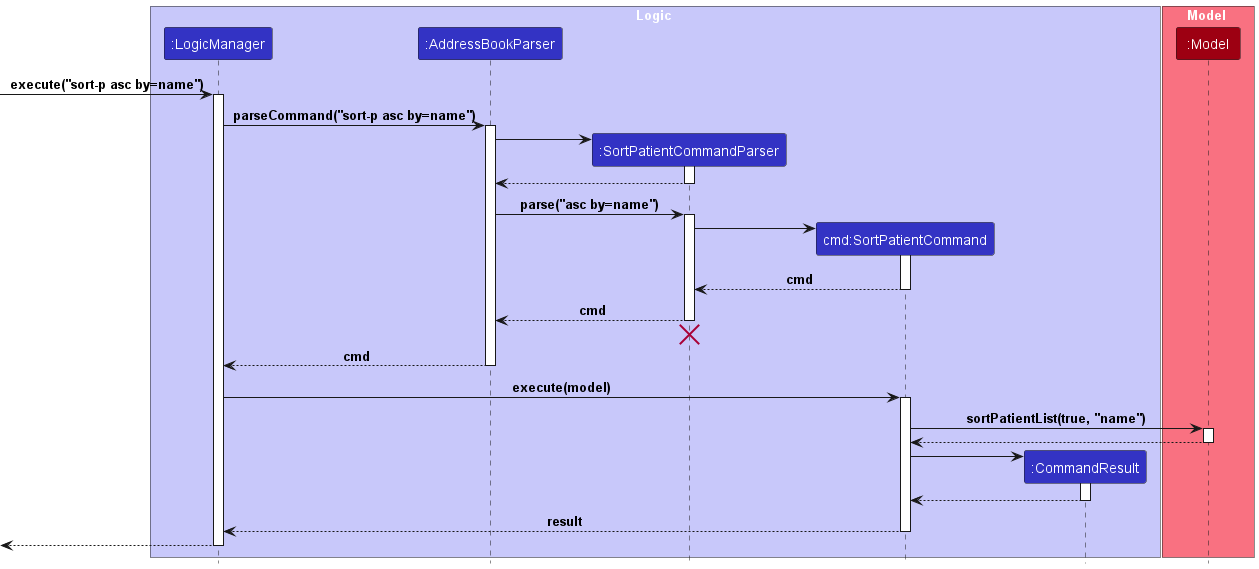

The diagram above was rendered by PlantUML. Its source (embedded in the PNG):
@startuml
!include style.puml

box Logic LOGIC_COLOR_T1
participant ":LogicManager" as LogicManager LOGIC_COLOR
participant ":AddressBookParser" as AddressBookParser LOGIC_COLOR
participant ":SortPatientCommandParser" as SortPatientCommandParser LOGIC_COLOR
participant "cmd:SortPatientCommand" as SortPatientCommand LOGIC_COLOR
participant ":CommandResult" as CommandResult LOGIC_COLOR
end box

box Model MODEL_COLOR_T1
participant ":Model" as Model MODEL_COLOR
end box

[-> LogicManager : execute("sort-p asc by=name")
activate LogicManager

LogicManager -> AddressBookParser : parseCommand("sort-p asc by=name")
activate AddressBookParser

create SortPatientCommandParser
AddressBookParser -> SortPatientCommandParser
activate SortPatientCommandParser

SortPatientCommandParser --> AddressBookParser
deactivate SortPatientCommandParser

AddressBookParser -> SortPatientCommandParser : parse("asc by=name")
activate SortPatientCommandParser

create SortPatientCommand
SortPatientCommandParser -> SortPatientCommand
activate SortPatientCommand

SortPatientCommand --> SortPatientCommandParser : cmd
deactivate SortPatientCommand

SortPatientCommandParser --> AddressBookParser : cmd
deactivate SortPatientCommandParser

SortPatientCommandParser -[hidden]-> AddressBookParser
destroy SortPatientCommandParser

AddressBookParser --> LogicManager : cmd
deactivate AddressBookParser

LogicManager -> SortPatientCommand : execute(model)
activate SortPatientCommand

SortPatientCommand -> Model : sortPatientList(true, "name")
activate Model

Model --> SortPatientCommand
deactivate Model

create CommandResult
SortPatientCommand -> CommandResult
activate CommandResult

CommandResult --> SortPatientCommand
deactivate CommandResult

SortPatientCommand --> LogicManager : result
deactivate SortPatientCommand

[<--LogicManager
deactivate LogicManager
@enduml